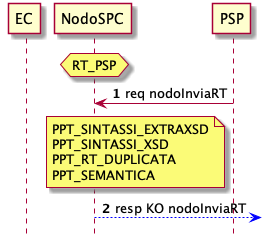

The diagram above was rendered by PlantUML. Its source (embedded in the PNG):
@startuml
hide footbox
autonumber


participant EC
participant NodoSPC
participant PSP

hnote over NodoSPC : RT_PSP

PSP -> NodoSPC : req nodoInviaRT

note left PSP : PPT_SINTASSI_EXTRAXSD\nPPT_SINTASSI_XSD\nPPT_RT_DUPLICATA\nPPT_SEMANTICA

NodoSPC -[#blue]-> : resp KO nodoInviaRT


@enduml